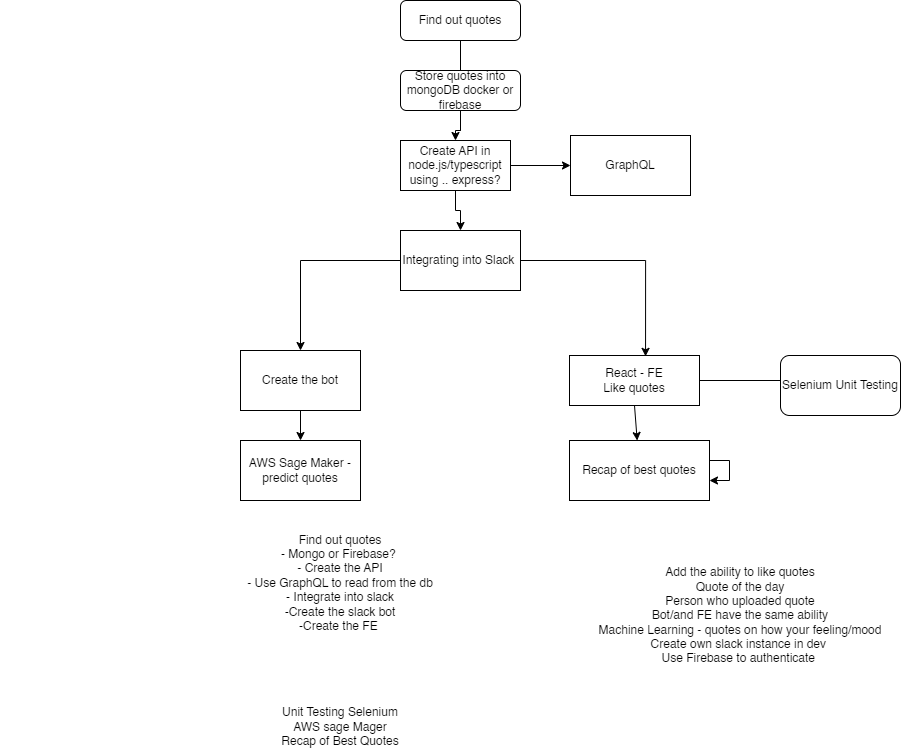

The diagram above was exported from draw.io. Its source (the exported page's mxGraphModel, read from the mxfile embedded in the PNG):
<mxGraphModel dx="2249" dy="762" grid="1" gridSize="10" guides="1" tooltips="1" connect="1" arrows="1" fold="1" page="1" pageScale="1" pageWidth="827" pageHeight="1169" math="0" shadow="0">
  <root>
    <mxCell id="WIyWlLk6GJQsqaUBKTNV-0" />
    <mxCell id="WIyWlLk6GJQsqaUBKTNV-1" parent="WIyWlLk6GJQsqaUBKTNV-0" />
    <mxCell id="WIyWlLk6GJQsqaUBKTNV-2" value="" style="rounded=0;html=1;jettySize=auto;orthogonalLoop=1;fontSize=11;endArrow=block;endFill=0;endSize=8;strokeWidth=1;shadow=0;labelBackgroundColor=none;edgeStyle=orthogonalEdgeStyle;startArrow=none;" parent="WIyWlLk6GJQsqaUBKTNV-1" source="J1ffVsGQG79KCVr0FYaV-1" edge="1">
      <mxGeometry relative="1" as="geometry">
        <mxPoint x="300" y="200" as="targetPoint" />
      </mxGeometry>
    </mxCell>
    <mxCell id="WIyWlLk6GJQsqaUBKTNV-3" value="Find out quotes" style="rounded=1;whiteSpace=wrap;html=1;fontSize=12;glass=0;strokeWidth=1;shadow=0;" parent="WIyWlLk6GJQsqaUBKTNV-1" vertex="1">
      <mxGeometry x="240" y="100" width="120" height="40" as="geometry" />
    </mxCell>
    <mxCell id="J1ffVsGQG79KCVr0FYaV-5" style="edgeStyle=orthogonalEdgeStyle;rounded=0;orthogonalLoop=1;jettySize=auto;html=1;exitX=0.5;exitY=1;exitDx=0;exitDy=0;" edge="1" parent="WIyWlLk6GJQsqaUBKTNV-1" source="J1ffVsGQG79KCVr0FYaV-0" target="J1ffVsGQG79KCVr0FYaV-4">
      <mxGeometry relative="1" as="geometry" />
    </mxCell>
    <mxCell id="J1ffVsGQG79KCVr0FYaV-20" style="edgeStyle=orthogonalEdgeStyle;rounded=0;orthogonalLoop=1;jettySize=auto;html=1;entryX=0;entryY=0.5;entryDx=0;entryDy=0;" edge="1" parent="WIyWlLk6GJQsqaUBKTNV-1" source="J1ffVsGQG79KCVr0FYaV-0" target="J1ffVsGQG79KCVr0FYaV-19">
      <mxGeometry relative="1" as="geometry" />
    </mxCell>
    <mxCell id="J1ffVsGQG79KCVr0FYaV-0" value="Create API in node.js/typescript using .. express?" style="rounded=0;whiteSpace=wrap;html=1;" vertex="1" parent="WIyWlLk6GJQsqaUBKTNV-1">
      <mxGeometry x="240" y="240" width="110" height="50" as="geometry" />
    </mxCell>
    <mxCell id="J1ffVsGQG79KCVr0FYaV-3" style="edgeStyle=orthogonalEdgeStyle;rounded=0;orthogonalLoop=1;jettySize=auto;html=1;entryX=0.5;entryY=0;entryDx=0;entryDy=0;" edge="1" parent="WIyWlLk6GJQsqaUBKTNV-1" source="J1ffVsGQG79KCVr0FYaV-1" target="J1ffVsGQG79KCVr0FYaV-0">
      <mxGeometry relative="1" as="geometry" />
    </mxCell>
    <mxCell id="J1ffVsGQG79KCVr0FYaV-1" value="Store quotes into mongoDB docker or firebase" style="rounded=1;whiteSpace=wrap;html=1;" vertex="1" parent="WIyWlLk6GJQsqaUBKTNV-1">
      <mxGeometry x="240" y="170" width="120" height="40" as="geometry" />
    </mxCell>
    <mxCell id="J1ffVsGQG79KCVr0FYaV-2" value="" style="rounded=0;html=1;jettySize=auto;orthogonalLoop=1;fontSize=11;endArrow=none;endFill=0;endSize=8;strokeWidth=1;shadow=0;labelBackgroundColor=none;edgeStyle=orthogonalEdgeStyle;" edge="1" parent="WIyWlLk6GJQsqaUBKTNV-1" source="WIyWlLk6GJQsqaUBKTNV-3" target="J1ffVsGQG79KCVr0FYaV-1">
      <mxGeometry relative="1" as="geometry">
        <mxPoint x="300" y="140" as="sourcePoint" />
        <mxPoint x="300" y="200" as="targetPoint" />
      </mxGeometry>
    </mxCell>
    <mxCell id="J1ffVsGQG79KCVr0FYaV-7" value="" style="edgeStyle=orthogonalEdgeStyle;rounded=0;orthogonalLoop=1;jettySize=auto;html=1;" edge="1" parent="WIyWlLk6GJQsqaUBKTNV-1" source="J1ffVsGQG79KCVr0FYaV-4" target="J1ffVsGQG79KCVr0FYaV-6">
      <mxGeometry relative="1" as="geometry" />
    </mxCell>
    <mxCell id="J1ffVsGQG79KCVr0FYaV-9" style="edgeStyle=orthogonalEdgeStyle;rounded=0;orthogonalLoop=1;jettySize=auto;html=1;exitX=1;exitY=0.5;exitDx=0;exitDy=0;entryX=0.585;entryY=0.017;entryDx=0;entryDy=0;entryPerimeter=0;" edge="1" parent="WIyWlLk6GJQsqaUBKTNV-1" source="J1ffVsGQG79KCVr0FYaV-4" target="J1ffVsGQG79KCVr0FYaV-8">
      <mxGeometry relative="1" as="geometry" />
    </mxCell>
    <mxCell id="J1ffVsGQG79KCVr0FYaV-4" value="Integrating into Slack&amp;nbsp;" style="rounded=0;whiteSpace=wrap;html=1;" vertex="1" parent="WIyWlLk6GJQsqaUBKTNV-1">
      <mxGeometry x="240" y="330" width="120" height="60" as="geometry" />
    </mxCell>
    <mxCell id="J1ffVsGQG79KCVr0FYaV-12" style="edgeStyle=orthogonalEdgeStyle;rounded=0;orthogonalLoop=1;jettySize=auto;html=1;" edge="1" parent="WIyWlLk6GJQsqaUBKTNV-1" source="J1ffVsGQG79KCVr0FYaV-6" target="J1ffVsGQG79KCVr0FYaV-11">
      <mxGeometry relative="1" as="geometry" />
    </mxCell>
    <mxCell id="J1ffVsGQG79KCVr0FYaV-6" value="Create the bot" style="rounded=0;whiteSpace=wrap;html=1;" vertex="1" parent="WIyWlLk6GJQsqaUBKTNV-1">
      <mxGeometry x="80" y="450" width="120" height="60" as="geometry" />
    </mxCell>
    <mxCell id="J1ffVsGQG79KCVr0FYaV-8" value="React - FE&lt;br&gt;Like quotes" style="rounded=0;whiteSpace=wrap;html=1;" vertex="1" parent="WIyWlLk6GJQsqaUBKTNV-1">
      <mxGeometry x="409" y="455" width="130" height="50" as="geometry" />
    </mxCell>
    <mxCell id="J1ffVsGQG79KCVr0FYaV-10" value="Recap of best quotes" style="rounded=0;whiteSpace=wrap;html=1;" vertex="1" parent="WIyWlLk6GJQsqaUBKTNV-1">
      <mxGeometry x="409" y="540" width="140" height="60" as="geometry" />
    </mxCell>
    <mxCell id="J1ffVsGQG79KCVr0FYaV-11" value="AWS Sage Maker - predict quotes" style="rounded=0;whiteSpace=wrap;html=1;" vertex="1" parent="WIyWlLk6GJQsqaUBKTNV-1">
      <mxGeometry x="80" y="540" width="120" height="60" as="geometry" />
    </mxCell>
    <mxCell id="J1ffVsGQG79KCVr0FYaV-15" value="" style="endArrow=classic;html=1;rounded=0;exitX=0.5;exitY=1;exitDx=0;exitDy=0;" edge="1" parent="WIyWlLk6GJQsqaUBKTNV-1" source="J1ffVsGQG79KCVr0FYaV-8" target="J1ffVsGQG79KCVr0FYaV-10">
      <mxGeometry width="50" height="50" relative="1" as="geometry">
        <mxPoint x="390" y="380" as="sourcePoint" />
        <mxPoint x="390" y="430" as="targetPoint" />
      </mxGeometry>
    </mxCell>
    <mxCell id="J1ffVsGQG79KCVr0FYaV-16" value="" style="endArrow=classic;html=1;rounded=0;exitX=1;exitY=0.5;exitDx=0;exitDy=0;" edge="1" parent="WIyWlLk6GJQsqaUBKTNV-1" source="J1ffVsGQG79KCVr0FYaV-8">
      <mxGeometry width="50" height="50" relative="1" as="geometry">
        <mxPoint x="390" y="370" as="sourcePoint" />
        <mxPoint x="670" y="480" as="targetPoint" />
      </mxGeometry>
    </mxCell>
    <mxCell id="J1ffVsGQG79KCVr0FYaV-17" value="Selenium Unit Testing" style="rounded=1;whiteSpace=wrap;html=1;" vertex="1" parent="WIyWlLk6GJQsqaUBKTNV-1">
      <mxGeometry x="620" y="455" width="120" height="60" as="geometry" />
    </mxCell>
    <mxCell id="J1ffVsGQG79KCVr0FYaV-18" style="edgeStyle=orthogonalEdgeStyle;rounded=0;orthogonalLoop=1;jettySize=auto;html=1;" edge="1" parent="WIyWlLk6GJQsqaUBKTNV-1" source="J1ffVsGQG79KCVr0FYaV-10" target="J1ffVsGQG79KCVr0FYaV-10">
      <mxGeometry relative="1" as="geometry" />
    </mxCell>
    <mxCell id="J1ffVsGQG79KCVr0FYaV-19" value="GraphQL" style="rounded=0;whiteSpace=wrap;html=1;" vertex="1" parent="WIyWlLk6GJQsqaUBKTNV-1">
      <mxGeometry x="410" y="235" width="120" height="60" as="geometry" />
    </mxCell>
    <mxCell id="J1ffVsGQG79KCVr0FYaV-21" value="Find out quotes&lt;br&gt;- Mongo or Firebase?&amp;nbsp;&lt;br&gt;- Create the API&lt;br&gt;- Use GraphQL to read from the db&lt;br&gt;- Integrate into slack&lt;br&gt;-Create the slack bot&lt;br&gt;-Create the FE&amp;nbsp;&lt;br&gt;&lt;br&gt;&lt;br&gt;&lt;br&gt;&lt;br&gt;&lt;br&gt;Unit Testing Selenium&lt;br&gt;AWS sage Mager&lt;br&gt;Recap of Best Quotes&lt;br&gt;" style="text;html=1;strokeColor=none;fillColor=none;align=center;verticalAlign=middle;whiteSpace=wrap;rounded=0;" vertex="1" parent="WIyWlLk6GJQsqaUBKTNV-1">
      <mxGeometry x="-160" y="700" width="680" height="80" as="geometry" />
    </mxCell>
    <mxCell id="J1ffVsGQG79KCVr0FYaV-23" value="Add the ability to like quotes&lt;br&gt;Quote of the day&lt;br&gt;Person who uploaded quote&lt;br&gt;Bot/and FE have the same ability&lt;br&gt;Machine Learning - quotes on how your feeling/mood&lt;br&gt;Create own slack instance in dev&amp;nbsp;&lt;br&gt;Use Firebase to authenticate&amp;nbsp;&lt;br&gt;" style="text;html=1;strokeColor=none;fillColor=none;align=center;verticalAlign=middle;whiteSpace=wrap;rounded=0;" vertex="1" parent="WIyWlLk6GJQsqaUBKTNV-1">
      <mxGeometry x="420" y="650" width="320" height="130" as="geometry" />
    </mxCell>
  </root>
</mxGraphModel>